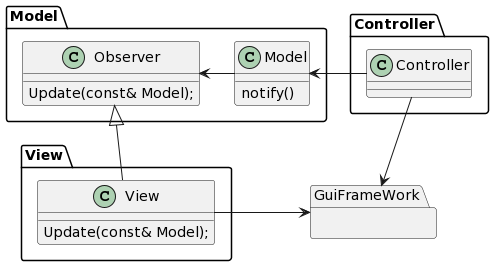

The diagram above was rendered by PlantUML. Its source (embedded in the PNG):
@startuml
package Model as ModelPkg {
    class Model {
        notify()
    }

    class Observer {
        Update(const& Model);
    }
}

package Controller as ControllerPkg {
    class Controller
}

package View as ViewPkg {
    class View {
        Update(const& Model);
    }
}

package GuiFrameWork { }

View -up-|> Observer
Model-left->Observer
Controller->Model
View->GuiFrameWork
Controller->GuiFrameWork
@enduml